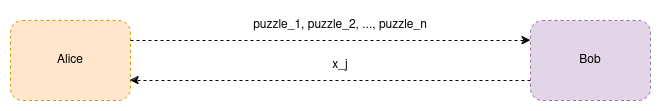

The diagram above was exported from draw.io. Its source (the exported page's mxGraphModel, read from the mxfile embedded in the PNG):
<mxGraphModel dx="1364" dy="758" grid="1" gridSize="10" guides="1" tooltips="1" connect="1" arrows="1" fold="1" page="1" pageScale="1" pageWidth="850" pageHeight="1100" math="0" shadow="0">
  <root>
    <mxCell id="0" />
    <mxCell id="1" parent="0" />
    <mxCell id="Z_84n1_t8wGVNybtj0eF-1" value="Alice" style="rounded=1;whiteSpace=wrap;html=1;dashed=1;fillColor=#ffe6cc;strokeColor=#d79b00;" vertex="1" parent="1">
      <mxGeometry x="80" y="240" width="120" height="80" as="geometry" />
    </mxCell>
    <mxCell id="Z_84n1_t8wGVNybtj0eF-4" style="edgeStyle=orthogonalEdgeStyle;rounded=0;orthogonalLoop=1;jettySize=auto;html=1;exitX=0;exitY=0.75;exitDx=0;exitDy=0;entryX=1;entryY=0.75;entryDx=0;entryDy=0;dashed=1;" edge="1" parent="1" source="Z_84n1_t8wGVNybtj0eF-2" target="Z_84n1_t8wGVNybtj0eF-1">
      <mxGeometry relative="1" as="geometry" />
    </mxCell>
    <mxCell id="Z_84n1_t8wGVNybtj0eF-2" value="Bob" style="rounded=1;whiteSpace=wrap;html=1;dashed=1;fillColor=#e1d5e7;strokeColor=#9673a6;" vertex="1" parent="1">
      <mxGeometry x="600" y="240" width="120" height="80" as="geometry" />
    </mxCell>
    <mxCell id="Z_84n1_t8wGVNybtj0eF-3" value="" style="endArrow=classic;html=1;rounded=0;exitX=1;exitY=0.25;exitDx=0;exitDy=0;entryX=0;entryY=0.25;entryDx=0;entryDy=0;dashed=1;" edge="1" parent="1" source="Z_84n1_t8wGVNybtj0eF-1" target="Z_84n1_t8wGVNybtj0eF-2">
      <mxGeometry width="50" height="50" relative="1" as="geometry">
        <mxPoint x="400" y="420" as="sourcePoint" />
        <mxPoint x="450" y="370" as="targetPoint" />
      </mxGeometry>
    </mxCell>
    <mxCell id="Z_84n1_t8wGVNybtj0eF-5" value="puzzle_1, puzzle_2, ..., puzzle_n" style="text;html=1;align=center;verticalAlign=middle;whiteSpace=wrap;rounded=0;" vertex="1" parent="1">
      <mxGeometry x="310" y="230" width="200" height="30" as="geometry" />
    </mxCell>
    <mxCell id="Z_84n1_t8wGVNybtj0eF-6" value="x_j" style="text;html=1;align=center;verticalAlign=middle;whiteSpace=wrap;rounded=0;" vertex="1" parent="1">
      <mxGeometry x="380" y="270" width="60" height="30" as="geometry" />
    </mxCell>
  </root>
</mxGraphModel>